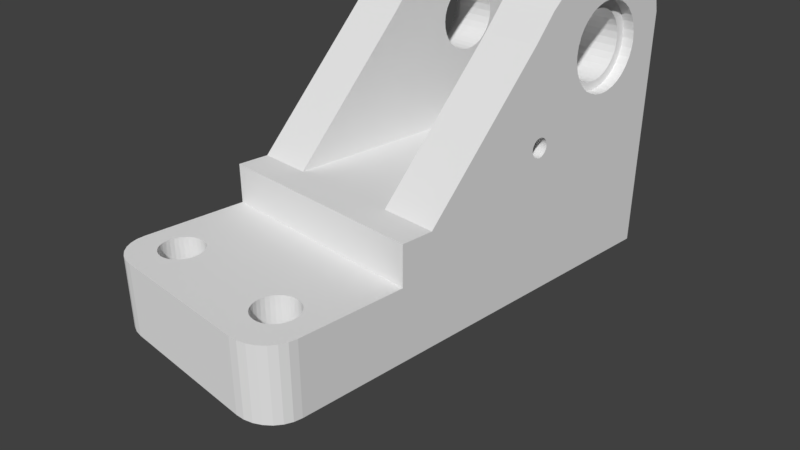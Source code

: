 # Source: 24.30.blend  (saved by Blender 2.79.0; exported with 4.5.12 LTS)
import bpy
from mathutils import Matrix  # noqa: F401  (used for matrix-valued properties, if any)

bpy.ops.wm.read_factory_settings(use_empty=True)
scene = bpy.context.scene
scene.name = 'Scene'

# ---- collections
col_collection_1 = bpy.data.collections.new('Collection 1'); scene.collection.children.link(col_collection_1)

# ---- materials (node trees are filled in below, after node groups)
mat_material = bpy.data.materials.new('Material')
mat_material.alpha_threshold = 0.0
mat_material.use_transparent_shadow = False
mat_material.roughness = 0.5
mat_material.line_color = (0.0, 0.0, 0.0, 1.0)

# ---- material node trees

# ---- world
world_world = bpy.data.worlds.new('World'); scene.world = world_world
world_world.color = (0.05088, 0.05088, 0.05088)
world_world.use_sun_shadow = False
world_world.sun_shadow_jitter_overblur = 0.0
world_world.cycles.sampling_method = 'MANUAL'

# ---- cameras
cam_camera = bpy.data.cameras.new('Camera')
cam_camera.clip_end = 100.0
cam_camera.lens = 35.0
cam_camera.sensor_width = 32.0
cam_camera.sensor_height = 18.0
cam_camera.ortho_scale = 7.314
cam_camera.dof.focus_distance = 0.0
cam_camera.dof.aperture_fstop = 128.0

# ---- meshes
me_cube = bpy.data.meshes.new('Cube')
me_cube.from_pydata([(0.6638, -1.0, -1.0), (0.6638, -1.0, 1.0), (-0.6638, -1.0, 1.0), (-0.6638, -1.0, -1.0), (1.0, -0.8522, -1.0), (1.0, -0.8522, -1.0), (0.9916, -0.8851, -1.0), (0.9667, -0.9163, -1.0), (0.9267, -0.9443, -1.0), (0.8734, -0.9677, -1.0), (0.8097, -0.9854, -1.0), (0.7386, -0.9963, -1.0), (-0.7386, -0.9963, -1.0), (-0.8097, -0.9854, -1.0), (-0.8734, -0.9677, -1.0), (-0.9267, -0.9443, -1.0), (-0.9667, -0.9163, -1.0), (-0.9916, -0.8851, -1.0), (-1.0, -0.8522, -1.0), (-1.0, -0.8522, -1.0), (-0.7759, -0.8522, -1.0), (-0.7575, -0.8629, -1.0), (-0.729, -0.874, -1.0), (-0.6965, -0.8823, -1.0), (-0.6613, -0.8875, -1.0), (-0.6246, -0.8892, -1.0), (-0.588, -0.8875, -1.0), (-0.5528, -0.8823, -1.0), (-0.5203, -0.874, -1.0), (-0.4918, -0.8629, -1.0), (-0.4734, -0.8522, -1.0), (0.4486, -0.8522, -1.0), (0.467, -0.8629, -1.0), (0.4954, -0.874, -1.0), (0.5279, -0.8823, -1.0), (0.5631, -0.8875, -1.0), (0.5998, -0.8892, -1.0), (0.6364, -0.8875, -1.0), (0.6717, -0.8823, -1.0), (0.7042, -0.874, -1.0), (0.7326, -0.8629, -1.0), (0.751, -0.8522, -1.0), (0.7386, -0.9963, 1.0), (1.0, -0.8522, 1.0), (0.7602, -0.8522, 1.0), (0.7418, -0.8629, 1.0), (0.7133, -0.874, 1.0), (0.6809, -0.8823, 1.0), (0.6456, -0.8875, 1.0), (0.609, -0.8892, 1.0), (0.5723, -0.8875, 1.0), (0.5371, -0.8823, 1.0), (0.5046, -0.874, 1.0), (0.4761, -0.8629, 1.0), (0.4578, -0.8522, 1.0), (-0.4643, -0.8522, 1.0), (-0.4826, -0.8629, 1.0), (-0.5111, -0.874, 1.0), (-0.5436, -0.8823, 1.0), (-0.5788, -0.8875, 1.0), (-0.6155, -0.8892, 1.0), (-0.6521, -0.8875, 1.0), (-0.6874, -0.8823, 1.0), (-0.7198, -0.874, 1.0), (-0.7483, -0.8629, 1.0), (-0.7667, -0.8522, 1.0), (-1.0, -0.8522, 1.0), (-1.0, -0.8522, 1.0), (-0.9916, -0.8851, 1.0), (-0.9667, -0.9163, 1.0), (-0.9267, -0.9443, 1.0), (-0.8734, -0.9677, 1.0), (-0.8097, -0.9854, 1.0), (-0.7386, -0.9963, 1.0), (0.8097, -0.9854, 1.0), (0.8734, -0.9677, 1.0), (0.9267, -0.9443, 1.0), (0.9667, -0.9163, 1.0), (0.9916, -0.8851, 1.0), (1.0, -0.8522, 1.0), (1.0, -0.4058, -1.0), (0.756, -0.8493, -1.0), (0.7733, -0.8337, -1.0), (0.784, -0.8169, -1.0), (0.7876, -0.7994, -1.0), (0.784, -0.7818, -1.0), (0.7733, -0.765, -1.0), (0.756, -0.7495, -1.0), (0.7326, -0.7359, -1.0), (0.7042, -0.7247, -1.0), (0.6717, -0.7164, -1.0), (0.6364, -0.7113, -1.0), (0.5998, -0.7095, -1.0), (0.5631, -0.7113, -1.0), (0.5279, -0.7164, -1.0), (0.4954, -0.7247, -1.0), (0.467, -0.7359, -1.0), (0.4436, -0.7495, -1.0), (0.4263, -0.765, -1.0), (0.4156, -0.7818, -1.0), (0.412, -0.7994, -1.0), (0.4156, -0.8169, -1.0), (0.4263, -0.8337, -1.0), (0.4436, -0.8493, -1.0), (-0.4685, -0.8493, -1.0), (-0.4511, -0.8337, -1.0), (-0.4404, -0.8169, -1.0), (-0.4368, -0.7994, -1.0), (-0.4404, -0.7818, -1.0), (-0.4511, -0.765, -1.0), (-0.4685, -0.7495, -1.0), (-0.4918, -0.7359, -1.0), (-0.5203, -0.7247, -1.0), (-0.5528, -0.7164, -1.0), (-0.588, -0.7113, -1.0), (-0.6246, -0.7095, -1.0), (-0.6613, -0.7113, -1.0), (-0.6965, -0.7164, -1.0), (-0.729, -0.7247, -1.0), (-0.7575, -0.7359, -1.0), (-0.7808, -0.7495, -1.0), (-0.7982, -0.765, -1.0), (-0.8089, -0.7818, -1.0), (-0.8125, -0.7994, -1.0), (-0.8089, -0.8169, -1.0), (-0.7982, -0.8337, -1.0), (-0.7808, -0.8493, -1.0), (-1.0, -0.4058, -1.0), (1.0, -0.4058, 1.0), (-1.0, -0.4058, 1.0), (-0.7717, -0.8493, 1.0), (-0.789, -0.8337, 1.0), (-0.7997, -0.8169, 1.0), (-0.8033, -0.7994, 1.0), (-0.7997, -0.7818, 1.0), (-0.789, -0.765, 1.0), (-0.7717, -0.7495, 1.0), (-0.7483, -0.7359, 1.0), (-0.7198, -0.7247, 1.0), (-0.6874, -0.7164, 1.0), (-0.6521, -0.7113, 1.0), (-0.6155, -0.7095, 1.0), (-0.5788, -0.7113, 1.0), (-0.5436, -0.7164, 1.0), (-0.5111, -0.7247, 1.0), (-0.4826, -0.7359, 1.0), (-0.4593, -0.7495, 1.0), (-0.4419, -0.765, 1.0), (-0.4312, -0.7818, 1.0), (-0.4276, -0.7994, 1.0), (-0.4312, -0.8169, 1.0), (-0.4419, -0.8337, 1.0), (-0.4593, -0.8493, 1.0), (0.4528, -0.8493, 1.0), (0.4354, -0.8337, 1.0), (0.4247, -0.8169, 1.0), (0.4211, -0.7994, 1.0), (0.4247, -0.7818, 1.0), (0.4354, -0.765, 1.0), (0.4528, -0.7495, 1.0), (0.4761, -0.7359, 1.0), (0.5046, -0.7247, 1.0), (0.5371, -0.7164, 1.0), (0.5723, -0.7113, 1.0), (0.609, -0.7095, 1.0), (0.6456, -0.7113, 1.0), (0.6809, -0.7164, 1.0), (0.7133, -0.7247, 1.0), (0.7418, -0.7359, 1.0), (0.7652, -0.7495, 1.0), (0.7825, -0.765, 1.0), (0.7932, -0.7818, 1.0), (0.7968, -0.7994, 1.0), (0.7932, -0.8169, 1.0), (0.7825, -0.8337, 1.0), (0.7652, -0.8493, 1.0), (1.0, 1.0, -1.0), (-1.0, 1.0, -1.0), (1.0, -0.4058, 2.1), (0.5, -0.4058, 2.1), (-2.98e-07, -0.4058, 2.1), (-0.5, -0.4058, 2.1), (-1.0, -0.4058, 2.1), (1.0, 1.0, 1.0), (-1.0, 1.0, 1.0), (-1.0, -0.3027, 2.1), (-1.0, -0.2686, 2.1), (-1.0, 0.6486, 2.1), (-1.0, 1.0, 2.1), (1.0, 1.0, 2.1), (1.0, 0.6485, 2.1), (1.0, -0.2686, 2.1), (1.0, -0.3027, 2.1), (0.5, -0.3027, 2.1), (-1.639e-07, -0.3027, 2.1), (-0.5, -0.3027, 2.1), (-0.5, 1.0, 2.1), (2.384e-07, 1.0, 2.1), (0.5, 1.0, 2.1), (-0.5, -0.2686, 2.1), (-1.0, 0.2759, 2.869), (-1.0, 0.283, 2.845), (-1.0, 0.2907, 2.83), (-1.0, 0.2986, 2.825), (-1.0, 0.2374, 5.696), (-1.0, 0.3239, 6.381), (-1.0, 0.4137, 6.919), (-1.0, 0.5141, 7.349), (-1.0, 0.6486, 7.485), (-1.0, 0.6486, 7.485), (-1.0, 0.6486, 6.301), (-1.0, 0.6327, 6.291), (-1.0, 0.5983, 6.223), (-1.0, 0.5665, 6.112), (-1.0, 0.5387, 5.964), (-1.0, 0.5158, 5.782), (-1.0, 0.4989, 5.576), (-1.0, 0.4884, 5.352), (-1.0, 0.4849, 5.118), (-1.0, 0.4884, 4.885), (-1.0, 0.2986, 3.356), (-1.0, 0.2907, 3.351), (-1.0, 0.283, 3.336), (-1.0, 0.2759, 3.311), (-1.0, 0.2698, 3.278), (-1.0, 0.2647, 3.238), (-1.0, 0.2609, 3.192), (-1.0, 0.2586, 3.142), (-1.0, 0.2578, 3.09), (-1.0, 0.2586, 3.038), (-1.0, 0.2609, 2.989), (-1.0, 0.2647, 2.943), (-1.0, 0.2698, 2.902), (-1.0, 0.6486, 3.936), (-1.0, 0.6685, 3.923), (-1.0, 0.7044, 3.946), (-1.0, 0.7388, 4.014), (-1.0, 0.7706, 4.125), (-1.0, 0.7984, 4.273), (-1.0, 0.8212, 4.454), (-1.0, 0.8382, 4.661), (-1.0, 0.8487, 4.885), (-1.0, 0.8522, 5.118), (-1.0, 0.8487, 5.352), (-1.0, 0.8382, 5.576), (-1.0, 0.8212, 5.782), (-1.0, 0.7984, 5.964), (-1.0, 0.7706, 6.112), (-1.0, 0.7388, 6.223), (-1.0, 0.7044, 6.291), (-1.0, 0.6685, 6.314), (-1.0, 0.6486, 7.485), (-1.0, 1.0, 5.696), (1.0, 1.0, 5.696), (1.0, 0.9732, 6.381), (1.0, 0.8971, 6.961), (1.0, 0.783, 7.349), (1.0, 0.6485, 7.485), (1.0, 0.6485, 7.485), (1.0, 0.6485, 6.312), (1.0, 0.6685, 6.325), (1.0, 0.7044, 6.302), (1.0, 0.7388, 6.234), (1.0, 0.7706, 6.124), (1.0, 0.7984, 5.975), (1.0, 0.8212, 5.794), (1.0, 0.8382, 5.587), (1.0, 0.8487, 5.363), (1.0, 0.8522, 5.13), (1.0, 0.8487, 4.897), (1.0, 0.8382, 4.673), (1.0, 0.8212, 4.466), (1.0, 0.7984, 4.285), (1.0, 0.7706, 4.136), (1.0, 0.7388, 4.026), (1.0, 0.7044, 3.958), (1.0, 0.6685, 3.935), (1.0, 0.6485, 3.948), (1.0, 0.5141, 7.349), (1.0, 0.4137, 6.919), (1.0, 0.3239, 6.381), (1.0, 0.2374, 5.696), (1.0, 0.2986, 2.822), (1.0, 0.2907, 2.827), (1.0, 0.283, 2.842), (1.0, 0.2759, 2.867), (1.0, 0.2698, 2.9), (1.0, 0.2647, 2.94), (1.0, 0.2609, 2.986), (1.0, 0.2586, 3.036), (1.0, 0.2578, 3.088), (1.0, 0.2586, 3.14), (1.0, 0.2609, 3.189), (1.0, 0.2647, 3.235), (1.0, 0.2698, 3.276), (1.0, 0.2759, 3.309), (1.0, 0.283, 3.333), (1.0, 0.2907, 3.348), (1.0, 0.2986, 3.354), (1.0, 0.5665, 4.136), (1.0, 0.5387, 4.285), (1.0, 0.5158, 4.466), (1.0, 0.4989, 4.673), (1.0, 0.4884, 4.897), (1.0, 0.4849, 5.13), (1.0, 0.4884, 5.363), (1.0, 0.4989, 5.587), (1.0, 0.5158, 5.794), (1.0, 0.5387, 5.975), (1.0, 0.5665, 6.124), (1.0, 0.5983, 6.234), (1.0, 0.6327, 6.302), (1.0, 0.6485, 7.485), (0.5, -0.2686, 2.1), (-2.98e-08, -0.2686, 2.1), (-1.0, 1.0, 6.385), (-0.5, 1.0, 6.385), (-0.5, 0.6486, 2.1), (1.043e-07, 0.6486, 2.1), (0.5, 0.6485, 2.1), (0.5, 1.0, 5.696), (-0.5, 0.2374, 5.696), (-0.729, 0.2698, 2.897), (-0.729, 0.2759, 2.864), (-0.7291, 0.283, 2.839), (-0.7291, 0.2907, 2.824), (-0.7291, 0.2986, 2.819), (-1.0, 0.3326, 2.943), (-1.0, 0.3364, 2.989), (-1.0, 0.3387, 3.038), (-1.0, 0.3395, 3.09), (-1.0, 0.3387, 3.142), (-1.0, 0.3364, 3.192), (-1.0, 0.3326, 3.238), (-1.0, 0.3275, 3.278), (-1.0, 0.3213, 3.311), (-1.0, 0.3143, 3.336), (-1.0, 0.3066, 3.351), (-1.0, 0.4989, 4.661), (-1.0, 0.5158, 4.454), (-1.0, 0.5387, 4.273), (-1.0, 0.5665, 4.125), (-1.0, 0.5983, 4.014), (-1.0, 0.6327, 3.946), (-1.0, 0.3066, 2.83), (-1.0, 0.3143, 2.845), (-1.0, 0.3213, 2.869), (-1.0, 0.3275, 2.902), (-0.5, 0.3239, 6.381), (-0.5, 0.4137, 6.919), (-0.5, 0.5141, 7.349), (-0.5, 0.6486, 7.485), (-0.5, 0.6486, 7.485), (-0.8809, 0.6327, 6.288), (-0.881, 0.5983, 6.22), (-0.8813, 0.5665, 6.11), (-0.8816, 0.5387, 5.961), (-0.882, 0.5158, 5.78), (-0.8824, 0.4989, 5.573), (-0.8829, 0.4884, 5.349), (-0.8834, 0.4849, 5.116), (-0.8839, 0.4884, 4.883), (-0.728, 0.2986, 3.35), (-0.728, 0.2907, 3.345), (-0.728, 0.283, 3.33), (-0.7281, 0.2759, 3.306), (-0.7282, 0.2698, 3.272), (-0.7282, 0.2647, 3.232), (-0.7283, 0.2609, 3.186), (-0.7285, 0.2586, 3.136), (-0.7286, 0.2578, 3.085), (-0.7287, 0.2586, 3.033), (-0.7288, 0.2609, 2.983), (-0.7289, 0.2647, 2.937), (-0.886, 0.6685, 3.921), (-0.8859, 0.7044, 3.944), (-0.8858, 0.7388, 4.012), (-0.8855, 0.7706, 4.122), (-0.8852, 0.7984, 4.271), (-0.8848, 0.8212, 4.452), (-0.8844, 0.8382, 4.659), (-0.8839, 0.8487, 4.883), (-0.8834, 0.8522, 5.116), (-0.8829, 0.8487, 5.349), (-0.8824, 0.8382, 5.573), (-0.882, 0.8212, 5.78), (-0.8816, 0.7984, 5.961), (-0.8813, 0.7706, 6.11), (-0.881, 0.7388, 6.22), (-0.8809, 0.7044, 6.288), (-0.8808, 0.6685, 6.311), (-0.5, 0.6486, 7.485), (-1.0, 0.783, 7.401), (1.0, 0.3066, 3.348), (1.0, 0.3143, 3.333), (1.0, 0.3213, 3.309), (1.0, 0.3275, 3.276), (1.0, 0.3326, 3.235), (1.0, 0.3364, 3.189), (1.0, 0.3387, 3.14), (1.0, 0.3395, 3.088), (1.0, 0.3387, 3.036), (1.0, 0.3364, 2.986), (1.0, 0.3326, 2.94), (1.0, 0.3275, 2.9), (1.0, 0.3213, 2.867), (1.0, 0.3143, 2.842), (1.0, 0.3066, 2.827), (1.0, 0.6327, 3.958), (1.0, 0.5983, 4.026), (0.5, 0.9732, 6.381), (0.5, 0.8971, 6.961), (0.5, 0.783, 7.349), (0.5, 0.6485, 7.485), (0.9004, 0.6685, 6.327), (0.9003, 0.7044, 6.304), (0.9002, 0.7388, 6.236), (0.8999, 0.7706, 6.126), (0.8996, 0.7984, 5.977), (0.8992, 0.8212, 5.796), (0.8988, 0.8382, 5.589), (0.8983, 0.8487, 5.365), (0.8978, 0.8522, 5.132), (0.8973, 0.8487, 4.899), (0.8968, 0.8382, 4.675), (0.8963, 0.8212, 4.468), (0.8959, 0.7984, 4.287), (0.8956, 0.7706, 4.138), (0.8954, 0.7388, 4.028), (0.8952, 0.7044, 3.96), (0.8952, 0.6685, 3.937), (0.5, 0.5141, 7.349), (0.5, 0.6485, 7.485), (0.5, 0.4137, 6.919), (0.5, 0.3239, 6.381), (0.5, 0.2374, 5.696), (0.6712, 0.2986, 2.829), (0.6712, 0.2907, 2.834), (0.6713, 0.283, 2.849), (0.6713, 0.2759, 2.874), (0.6714, 0.2698, 2.907), (0.6715, 0.2647, 2.947), (0.6716, 0.2609, 2.993), (0.6717, 0.2586, 3.043), (0.6718, 0.2578, 3.095), (0.6719, 0.2586, 3.147), (0.672, 0.2609, 3.196), (0.6721, 0.2647, 3.242), (0.6722, 0.2698, 3.283), (0.6723, 0.2759, 3.316), (0.6723, 0.283, 3.34), (0.6724, 0.2907, 3.355), (0.6724, 0.2986, 3.36), (0.8956, 0.5665, 4.138), (0.8959, 0.5387, 4.287), (0.8963, 0.5158, 4.468), (0.8968, 0.4989, 4.675), (0.8973, 0.4884, 4.899), (0.8978, 0.4849, 5.132), (0.8983, 0.4884, 5.365), (0.8988, 0.4989, 5.589), (0.8992, 0.5158, 5.796), (0.8996, 0.5387, 5.977), (0.8999, 0.5665, 6.126), (0.9002, 0.5983, 6.236), (0.9003, 0.6327, 6.304), (0.5, 0.6485, 7.485), (-0.5, 0.9732, 6.806), (-0.5, 0.8971, 7.163), (-0.5, 0.783, 7.401), (-0.5, 0.6486, 6.047), (-0.5, 0.6685, 6.06), (-0.5, 0.6967, 6.042), (-0.5, 0.7238, 5.989), (-0.5, 0.7488, 5.902), (-0.5, 0.7707, 5.785), (-0.5, 0.7887, 5.642), (-0.5, 0.802, 5.48), (-0.5, 0.8102, 5.303), (-0.5, 0.813, 5.12), (-0.5, 0.8102, 4.937), (-0.5, 0.802, 4.76), (-0.5, 0.7887, 4.598), (-0.5, 0.7707, 4.455), (-0.5, 0.7488, 4.338), (-0.5, 0.7238, 4.251), (-0.5, 0.6967, 4.198), (-0.5, 0.6685, 4.18), (-0.5, 0.6486, 4.193), (-1.0, 0.9732, 6.806), (0.5, 0.6485, 4.2), (0.5, 0.6685, 4.187), (0.5, 0.6967, 4.205), (0.5, 0.7238, 4.259), (0.5, 0.7488, 4.345), (0.5, 0.7707, 4.462), (0.5, 0.7887, 4.605), (0.5, 0.802, 4.767), (0.5, 0.8102, 4.944), (0.5, 0.813, 5.127), (0.5, 0.8102, 5.311), (0.5, 0.802, 5.487), (0.5, 0.7887, 5.65), (0.5, 0.7707, 5.792), (0.5, 0.7488, 5.909), (0.5, 0.7238, 5.996), (0.5, 0.6967, 6.049), (0.5, 0.6685, 6.067), (0.5, 0.6485, 6.055), (-0.5, 0.6404, 4.198), (-0.5, 0.6133, 4.251), (-0.5, 0.5883, 4.338), (-0.5, 0.5664, 4.455), (-0.5, 0.5484, 4.598), (-0.5, 0.5351, 4.76), (-0.5, 0.5268, 4.937), (-0.5, 0.5241, 5.12), (-0.5, 0.5268, 5.303), (-0.5, 0.5351, 5.48), (-0.5, 0.5484, 5.642), (-0.5, 0.5664, 5.785), (-0.5, 0.5883, 5.902), (-0.5, 0.6133, 5.989), (-0.5, 0.6404, 6.042), (-0.729, 0.2746, 2.902), (-0.729, 0.2843, 2.863), (-0.7291, 0.2884, 2.855), (-0.7291, 0.3066, 2.824), (-0.729, 0.3275, 2.897), (-0.7289, 0.3326, 2.937), (-0.7288, 0.3364, 2.983), (-0.7287, 0.3387, 3.033), (-0.7286, 0.3395, 3.085), (-0.7285, 0.3387, 3.136), (-0.7283, 0.3364, 3.186), (-0.7282, 0.3326, 3.232), (-0.7282, 0.3275, 3.272), (-0.7281, 0.3213, 3.306), (-0.728, 0.3143, 3.33), (-0.728, 0.3066, 3.345), (-0.8844, 0.4989, 4.659), (-0.8848, 0.5158, 4.452), (-0.8852, 0.5387, 4.271), (-0.8855, 0.5665, 4.122), (-0.8858, 0.5983, 4.012), (-0.8859, 0.6327, 3.944), (-0.7291, 0.3143, 2.839), (-0.729, 0.3213, 2.864), (-0.8815, 0.6133, 5.997), (-0.8817, 0.5883, 5.91), (-0.8819, 0.5664, 5.793), (-0.8822, 0.5484, 5.65), (-0.8826, 0.5351, 5.488), (-0.883, 0.5268, 5.312), (-0.8834, 0.5241, 5.128), (-0.8838, 0.5268, 4.945), (-0.728, 0.2913, 3.325), (-0.7281, 0.2843, 3.311), (-0.7281, 0.2779, 3.289), (-0.7282, 0.2722, 3.259), (-0.7283, 0.2676, 3.222), (-0.7284, 0.2641, 3.18), (-0.7284, 0.263, 3.156), (-0.7285, 0.2617, 3.112), (-0.7287, 0.262, 3.04), (-0.7288, 0.2641, 2.994), (-0.7289, 0.2676, 2.952), (-0.8854, 0.6685, 4.188), (-0.8854, 0.6967, 4.206), (-0.8853, 0.7238, 4.259), (-0.8851, 0.7488, 4.346), (-0.8848, 0.7707, 4.463), (-0.8845, 0.7887, 4.606), (-0.8842, 0.802, 4.768), (-0.8838, 0.8102, 4.945), (-0.8834, 0.813, 5.128), (-0.8826, 0.802, 5.488), (-0.8822, 0.7887, 5.65), (-0.8819, 0.7707, 5.793), (-0.8817, 0.7488, 5.91), (-0.8815, 0.7238, 5.997), (-0.8814, 0.6967, 6.05), (-1.0, 0.8971, 7.163), (0.8954, 0.5983, 4.028), (0.6724, 0.3066, 3.355), (0.6723, 0.3143, 3.34), (0.6723, 0.3213, 3.316), (0.6722, 0.3275, 3.283), (0.6721, 0.3326, 3.242), (0.672, 0.3364, 3.196), (0.6719, 0.3387, 3.147), (0.6718, 0.3395, 3.095), (0.6717, 0.3387, 3.043), (0.6716, 0.3364, 2.993), (0.6715, 0.3326, 2.947), (0.6714, 0.3275, 2.907), (0.6713, 0.3213, 2.874), (0.6713, 0.3143, 2.849), (0.6712, 0.3066, 2.834), (0.8952, 0.6327, 3.96), (0.8998, 0.6685, 6.059), (0.8997, 0.6967, 6.041), (0.8996, 0.7238, 5.988), (0.8994, 0.7488, 5.901), (0.8992, 0.7707, 5.784), (0.8989, 0.7887, 5.641), (0.8977, 0.813, 5.119), (0.8974, 0.8102, 4.935), (0.897, 0.802, 4.759), (0.8966, 0.7887, 4.597), (0.8963, 0.7707, 4.454), (0.8961, 0.7488, 4.337), (0.8959, 0.7238, 4.25), (0.8958, 0.6967, 4.197), (0.5, 0.6404, 6.049), (0.5, 0.6133, 5.996), (0.5, 0.5883, 5.909), (0.5, 0.5664, 5.792), (0.5, 0.5484, 5.65), (0.5, 0.5351, 5.487), (0.5, 0.5268, 5.311), (0.5, 0.5241, 5.127), (0.5, 0.5268, 4.944), (0.5, 0.5351, 4.767), (0.5, 0.5484, 4.605), (0.5, 0.5664, 4.462), (0.5, 0.5883, 4.345), (0.5, 0.6133, 4.259), (0.5, 0.6404, 4.205), (0.8963, 0.5664, 4.454), (0.8966, 0.5484, 4.597), (0.897, 0.5351, 4.759), (0.8974, 0.5268, 4.935), (0.8977, 0.5241, 5.119), (0.8981, 0.5268, 5.302), (0.8985, 0.5351, 5.479), (0.8989, 0.5484, 5.641), (0.8992, 0.5664, 5.784), (0.8994, 0.5883, 5.901), (0.8996, 0.6133, 5.988), (0.8997, 0.6404, 6.041), (-0.8813, 0.6685, 6.068), (-0.883, 0.8102, 5.312), (0.8957, 0.6685, 4.179), (0.8981, 0.8102, 5.302), (0.8985, 0.802, 5.479), (-0.8854, 0.6404, 4.206), (-0.8853, 0.6133, 4.259), (-0.8851, 0.5883, 4.346), (-0.8848, 0.5664, 4.463), (-0.8845, 0.5484, 4.606), (-0.8842, 0.5351, 4.768), (-0.8814, 0.6404, 6.05), (-0.729, 0.2779, 2.885), (-0.7291, 0.3014, 2.846), (-0.7291, 0.2952, 2.846), (-0.7291, 0.2913, 2.849), (-0.7289, 0.329, 2.947), (-0.7289, 0.3297, 2.952), (-0.7288, 0.3331, 2.994), (-0.7287, 0.3352, 3.04), (-0.7286, 0.336, 3.087), (-0.7284, 0.335, 3.141), (-0.7283, 0.3297, 3.222), (-0.7283, 0.3297, 3.222), (-0.7282, 0.325, 3.259), (-0.7281, 0.3194, 3.289), (-0.7281, 0.3129, 3.311), (-0.728, 0.3025, 3.327), (-0.7291, 0.3059, 2.849), (-0.729, 0.3129, 2.863), (-0.729, 0.3194, 2.885), (-0.728, 0.2986, 3.33), (-0.7284, 0.2622, 3.139), (-0.7286, 0.2613, 3.087), (-0.7289, 0.2722, 2.915), (0.8961, 0.5883, 4.337), (0.8959, 0.6133, 4.25), (0.8958, 0.6404, 4.197), (0.6716, 0.2647, 2.993), (0.6713, 0.2817, 2.877), (0.6714, 0.2779, 2.891), (0.6714, 0.2722, 2.921), (0.6715, 0.2676, 2.958), (0.6716, 0.2641, 3.0), (0.6717, 0.262, 3.045), (0.6718, 0.2613, 3.093), (0.6719, 0.262, 3.14), (0.672, 0.2641, 3.186), (0.672, 0.2647, 3.192), (0.6723, 0.2944, 3.333), (0.6721, 0.2704, 3.25), (0.6722, 0.2722, 3.264), (0.6722, 0.2779, 3.295), (0.6723, 0.2843, 3.317), (0.6723, 0.2913, 3.331), (0.6723, 0.2986, 3.336), (0.6723, 0.3059, 3.331), (0.6723, 0.31, 3.323), (-0.5861, 0.2947, 3.046), (-0.5861, 0.2959, 3.042), (-0.7291, 0.2986, 2.844), (-0.5861, 0.2972, 3.039), (-0.7289, 0.325, 2.915), (-0.7285, 0.3352, 3.134), (-0.7284, 0.3339, 3.163), (-0.7284, 0.3328, 3.184), (-0.7281, 0.3129, 3.311), (-0.5859, 0.2972, 3.131), (-0.5859, 0.2959, 3.128), (-0.5859, 0.2986, 3.132), (-0.5859, 0.2947, 3.124), (-0.5859, 0.2936, 3.118), (-0.5859, 0.2927, 3.111), (-0.586, 0.292, 3.103), (-0.586, 0.2915, 3.085), (-0.7285, 0.262, 3.134), (-0.586, 0.2916, 3.076), (-0.586, 0.292, 3.067), (-0.5861, 0.2927, 3.059), (-0.5861, 0.2936, 3.052), (0.6723, 0.3155, 3.308), (0.6722, 0.3194, 3.295), (0.6722, 0.325, 3.264), (0.6721, 0.3297, 3.228), (0.672, 0.332, 3.199), (0.6719, 0.3349, 3.148), (0.6719, 0.3352, 3.14), (0.6718, 0.336, 3.093), (0.6717, 0.3352, 3.045), (0.6716, 0.3331, 3.0), (0.6715, 0.3297, 2.958), (0.6715, 0.3289, 2.951), (0.6714, 0.3208, 2.898), (0.6714, 0.3194, 2.891), (0.6713, 0.3129, 2.868), (0.6713, 0.3059, 2.854), (0.6713, 0.2986, 2.85), (0.6713, 0.2913, 2.854), (0.6713, 0.2896, 2.858), (0.6713, 0.2856, 2.866), (0.6713, 0.2843, 2.868), (0.6721, 0.2662, 3.21), (0.6721, 0.2691, 3.239), (0.6723, 0.3129, 3.317), (-0.5861, 0.2986, 3.038), (-0.5861, 0.3046, 3.059), (-0.586, 0.3052, 3.067), (-0.586, 0.3056, 3.076), (-0.586, 0.3058, 3.085), (-0.586, 0.3056, 3.094), (-0.7284, 0.3331, 3.18), (-0.5859, 0.3046, 3.111), (-0.5859, 0.3037, 3.118), (-0.5859, 0.3026, 3.124), (-0.5859, 0.3014, 3.128), (-0.728, 0.3059, 3.325), (-0.5861, 0.3, 3.039), (-0.5861, 0.3014, 3.042), (-0.5861, 0.3026, 3.046), (-0.5861, 0.3037, 3.052), (-0.586, 0.2916, 3.094), (0.672, 0.3335, 3.178), (0.672, 0.3331, 3.186), (0.6714, 0.325, 2.921), (0.6721, 0.2676, 3.228), (-0.586, 0.3052, 3.103), (-0.5859, 0.3, 3.131), (-1.0, 1.0, 2.1), (-1.0, 1.0, 1.0), (-1.0, 1.0, 6.385), (-1.0, 1.0, 6.385), (-1.0, 1.0, 5.696), (0.5621, 0.3059, 3.094), (0.5621, 0.3058, 3.085), (0.562, 0.3053, 3.076), (0.5621, 0.3058, 3.103), (0.562, 0.3047, 3.068), (0.5621, 0.3038, 3.128), (0.5621, 0.3053, 3.112), (0.562, 0.3038, 3.061), (0.562, 0.3014, 3.051), (0.5622, 0.2946, 3.134), (0.5621, 0.3047, 3.121), (0.562, 0.3027, 3.055), (0.562, 0.2946, 3.055), (0.5622, 0.3001, 3.141), (0.562, 0.2972, 3.048), (0.5621, 0.2915, 3.103), (0.5622, 0.2972, 3.141), (0.5622, 0.3027, 3.134), (0.562, 0.3001, 3.048), (0.562, 0.2959, 3.051), (0.5621, 0.2926, 3.121), (0.562, 0.2919, 3.076), (0.5622, 0.2959, 3.138), (0.5622, 0.2986, 3.142), (0.5622, 0.3014, 3.138), (0.562, 0.2986, 3.047), (0.5621, 0.2919, 3.112), (0.5621, 0.2935, 3.128), (0.5621, 0.2914, 3.094), (0.562, 0.2926, 3.068), (0.562, 0.2935, 3.061), (0.5621, 0.2915, 3.085)], [], [(0, 1, 2, 3), (4, 5, 6, 7, 8, 9, 10, 11, 0, 3, 12, 13, 14, 15, 16, 17, 18, 19, 20, 21, 22, 23, 24, 25, 26, 27, 28, 29, 30, 31, 32, 33, 34, 35, 36, 37, 38, 39, 40, 41), (11, 42, 1, 0), (43, 44, 45, 46, 47, 48, 49, 50, 51, 52, 53, 54, 55, 56, 57, 58, 59, 60, 61, 62, 63, 64, 65, 66, 67, 68, 69, 70, 71, 72, 73, 2, 1, 42, 74, 75, 76, 77, 78, 79), (3, 2, 73, 12), (80, 4, 41, 81, 82, 83, 84, 85, 86, 87, 88, 89, 90, 91, 92, 93, 94, 95, 96, 97, 98, 99, 100, 101, 102, 103, 31, 30, 104, 105, 106, 107, 108, 109, 110, 111, 112, 113, 114, 115, 116, 117, 118, 119, 120, 121, 122, 123, 124, 125, 126, 20, 19, 127), (4, 43, 79, 5), (5, 79, 78, 6), (6, 78, 77, 7), (7, 77, 76, 8), (8, 76, 75, 9), (9, 75, 74, 10), (10, 74, 42, 11), (12, 73, 72, 13), (13, 72, 71, 14), (14, 71, 70, 15), (15, 70, 69, 16), (16, 69, 68, 17), (17, 68, 67, 18), (18, 67, 66, 19), (22, 21, 64, 63), (23, 22, 63, 62), (24, 23, 62, 61), (25, 24, 61, 60), (26, 25, 60, 59), (27, 26, 59, 58), (28, 27, 58, 57), (29, 28, 57, 56), (29, 56, 55, 152, 104, 30), (33, 32, 53, 52), (34, 33, 52, 51), (35, 34, 51, 50), (36, 35, 50, 49), (37, 36, 49, 48), (38, 37, 48, 47), (39, 38, 47, 46), (40, 39, 46, 45), (45, 44, 175, 81, 41, 40), (128, 129, 66, 65, 130, 131, 132, 133, 134, 135, 136, 137, 138, 139, 140, 141, 142, 143, 144, 145, 146, 147, 148, 149, 150, 151, 152, 55, 54, 153, 154, 155, 156, 157, 158, 159, 160, 161, 162, 163, 164, 165, 166, 167, 168, 169, 170, 171, 172, 173, 174, 175, 44, 43), (176, 80, 127, 177), (80, 128, 43, 4), (82, 81, 175, 174), (83, 82, 174, 173), (84, 83, 173, 172), (85, 84, 172, 171), (86, 85, 171, 170), (87, 86, 170, 169), (88, 87, 169, 168), (89, 88, 168, 167), (90, 89, 167, 166), (91, 90, 166, 165), (92, 91, 165, 164), (93, 92, 164, 163), (94, 93, 163, 162), (95, 94, 162, 161), (96, 95, 161, 160), (97, 96, 160, 159), (98, 97, 159, 158), (99, 98, 158, 157), (100, 99, 157, 156), (101, 100, 156, 155), (102, 101, 155, 154), (103, 102, 154, 153), (103, 153, 54, 53, 32, 31), (105, 104, 152, 151), (106, 105, 151, 150), (107, 106, 150, 149), (108, 107, 149, 148), (109, 108, 148, 147), (110, 109, 147, 146), (111, 110, 146, 145), (112, 111, 145, 144), (113, 112, 144, 143), (114, 113, 143, 142), (115, 114, 142, 141), (116, 115, 141, 140), (117, 116, 140, 139), (118, 117, 139, 138), (119, 118, 138, 137), (120, 119, 137, 136), (121, 120, 136, 135), (122, 121, 135, 134), (123, 122, 134, 133), (124, 123, 133, 132), (125, 124, 132, 131), (126, 125, 131, 130), (126, 130, 65, 64, 21, 20), (19, 66, 129, 127), (129, 128, 178, 179, 180, 181, 182), (183, 176, 177, 184), (176, 183, 128, 80), (127, 129, 184, 177), (184, 129, 182, 185, 186, 187, 188), (128, 183, 189, 190, 191, 192, 178), (192, 193, 179, 178), (193, 194, 180, 179), (194, 195, 181, 180), (195, 185, 182, 181), (183, 184, 188, 196, 197, 198, 189), (199, 186, 185, 195), (200, 201, 202, 203, 187, 186, 204, 205, 206, 207, 208, 209, 210, 211, 212, 213, 214, 215, 216, 217, 218, 219, 220, 221, 222, 223, 224, 225, 226, 227, 228, 229, 230, 231, 232), (188, 187, 233, 234, 235, 236, 237, 238, 239, 240, 241, 242, 243, 244, 245, 246, 247, 248, 249, 250, 210, 209, 251, 252), (190, 189, 253, 254, 255, 256, 257, 258, 259, 260, 261, 262, 263, 264, 265, 266, 267, 268, 269, 270, 271, 272, 273, 274, 275, 276, 277), (278, 279, 280, 281, 191, 190, 282, 283, 284, 285, 286, 287, 288, 289, 290, 291, 292, 293, 294, 295, 296, 297, 298, 299, 300, 301, 302, 303, 304, 305, 306, 307, 308, 309, 310, 311, 259, 258, 312), (191, 313, 193, 192), (313, 314, 194, 193), (314, 199, 195, 194), (196, 188, 252, 315, 316), (197, 196, 317, 318), (198, 197, 318, 319), (189, 198, 320, 253), (186, 199, 321, 204), (200, 232, 322, 323), (201, 200, 323, 324), (202, 201, 324, 325), (203, 202, 325, 326), (327, 328, 329, 330, 331, 332, 333, 334, 335, 336, 337, 220, 219, 338, 339, 340, 341, 342, 343, 233, 187, 203, 344, 345, 346, 347), (204, 321, 348, 205), (205, 348, 349, 206), (206, 349, 350, 207), (207, 350, 351, 208), (352, 209, 208, 351), (211, 210, 250, 390, 353), (212, 211, 353, 354), (213, 212, 354, 355), (214, 213, 355, 356), (215, 214, 356, 357), (216, 215, 357, 358), (217, 216, 358, 359), (218, 217, 359, 360), (219, 218, 360, 361), (221, 220, 362, 363), (222, 221, 363, 364), (223, 222, 364, 365), (224, 223, 365, 366), (225, 224, 366, 367), (226, 225, 367, 368), (227, 226, 368, 369), (228, 227, 369, 370), (229, 228, 370, 371), (230, 229, 371, 372), (231, 230, 372, 373), (232, 231, 373, 322), (234, 233, 343, 545, 374), (235, 234, 374, 375), (236, 235, 375, 376), (237, 236, 376, 377), (238, 237, 377, 378), (239, 238, 378, 379), (240, 239, 379, 380), (241, 240, 380, 381), (242, 241, 381, 382), (243, 242, 382, 383), (244, 243, 383, 384), (245, 244, 384, 385), (246, 245, 385, 386), (247, 246, 386, 387), (248, 247, 387, 388), (249, 248, 388, 389), (250, 249, 389, 390), (391, 251, 209, 352), (251, 392, 252), (299, 298, 393, 394, 395, 396, 397, 398, 399, 400, 401, 402, 403, 404, 405, 406, 407, 282, 190, 277, 408, 409), (253, 320, 410, 254), (254, 410, 411, 255), (255, 411, 412, 256), (256, 412, 413, 257), (257, 413, 466, 258), (259, 311, 465, 414, 260), (261, 260, 414, 415), (262, 261, 415, 416), (263, 262, 416, 417), (264, 263, 417, 418), (265, 264, 418, 419), (266, 265, 419, 420), (267, 266, 420, 421), (268, 267, 421, 422), (269, 268, 422, 423), (270, 269, 423, 424), (271, 270, 424, 425), (272, 271, 425, 426), (273, 272, 426, 427), (274, 273, 427, 428), (275, 274, 428, 429), (276, 275, 429, 430), (276, 430, 599, 408, 277), (431, 278, 312, 432), (433, 279, 278, 431), (434, 280, 279, 433), (435, 281, 280, 434), (313, 191, 281, 435), (283, 282, 436, 437), (284, 283, 437, 438), (285, 284, 438, 439), (286, 285, 439, 440), (287, 286, 440, 441), (288, 287, 441, 442), (289, 288, 442, 443), (290, 289, 443, 444), (291, 290, 444, 445), (292, 291, 445, 446), (293, 292, 446, 447), (294, 293, 447, 448), (295, 294, 448, 449), (296, 295, 449, 450), (297, 296, 450, 451), (298, 297, 451, 452), (300, 299, 453, 454), (301, 300, 454, 455), (302, 301, 455, 456), (303, 302, 456, 457), (304, 303, 457, 458), (305, 304, 458, 459), (306, 305, 459, 460), (307, 306, 460, 461), (308, 307, 461, 462), (309, 308, 462, 463), (310, 309, 463, 464), (311, 310, 464, 465), (258, 466, 432, 312), (319, 318, 314, 313), (318, 317, 199, 314), (317, 196, 316, 467, 468, 469, 391, 352, 470, 471, 472, 473, 474, 475, 476, 477, 478, 479, 480, 481, 482, 483, 484, 485, 486, 487, 488), (489, 315, 252), (316, 315, 489, 467), (198, 319, 490, 491, 492, 493, 494, 495, 496, 497, 498, 499, 500, 501, 502, 503, 504, 505, 506, 507, 508, 466, 413, 412, 411, 410, 320), (199, 317, 488, 509, 510, 511, 512, 513, 514, 515, 516, 517, 518, 519, 520, 521, 522, 523, 470, 352, 351, 350, 349, 348, 321), (653, 525, 526, 326, 325, 324, 323, 322, 373, 524), (344, 203, 326, 527), (327, 347, 528, 529), (328, 327, 529, 530), (329, 328, 530, 531), (330, 329, 531, 532), (331, 330, 532, 533), (332, 331, 533, 534), (333, 332, 534, 535), (334, 333, 535, 536), (335, 334, 536, 537), (336, 335, 537, 538), (337, 336, 538, 539), (220, 337, 539, 362), (338, 219, 361, 540), (339, 338, 540, 541), (340, 339, 541, 542), (341, 340, 542, 543), (342, 341, 543, 544), (343, 342, 544, 545), (345, 344, 527, 546), (346, 345, 546, 547), (347, 346, 547, 528), (648, 647, 646, 567, 568, 569, 570, 571, 572, 573, 574, 575, 384, 383, 382, 381, 380, 379, 378, 377, 376, 375, 374, 545, 544, 543, 542, 541, 540, 361, 360, 554, 555, 651, 650, 649), (558, 559, 560, 561, 562, 369, 368, 367, 366, 365, 364, 363, 362, 539, 668, 672, 556, 557), (369, 563, 674, 564, 565, 566, 675, 524, 373, 372, 371, 370), (652, 548, 549, 550, 551, 552, 553, 554, 360, 359, 358, 357, 356, 355, 354, 353, 390, 389, 388, 387, 386, 385, 384, 575, 642, 576, 577, 578, 579, 580, 581, 641), (469, 392, 251, 391), (392, 582, 252), (299, 409, 583, 453), (393, 298, 452, 584), (394, 393, 584, 585), (395, 394, 585, 586), (396, 395, 586, 587), (397, 396, 587, 588), (398, 397, 588, 589), (399, 398, 589, 590), (400, 399, 590, 591), (401, 400, 591, 592), (402, 401, 592, 593), (403, 402, 593, 594), (404, 403, 594, 595), (405, 404, 595, 596), (406, 405, 596, 597), (407, 406, 597, 598), (282, 407, 598, 436), (409, 408, 599, 583), (419, 418, 417, 416, 415, 414, 465, 464, 463, 462, 461, 460, 459, 458, 633, 634, 635, 636, 637, 638, 639, 640, 600, 601, 602, 603, 604, 605, 645, 644, 606, 420), (430, 429, 428, 427, 426, 425, 424, 423, 422, 421, 420, 606, 607, 608, 609, 610, 611, 612, 613, 643, 678, 677, 676, 629, 630, 631, 632, 633, 458, 457, 456, 455, 454, 453, 583, 599), (319, 313, 435, 434, 433, 431, 432, 466, 508, 614, 615, 616, 617, 618, 619, 620, 621, 622, 623, 624, 625, 626, 627, 628, 490), (439, 438, 680, 681, 682, 683, 679, 441, 440), (442, 441, 679, 684, 685, 686, 687, 688, 689, 447, 446, 445, 444, 443), (690, 450, 449, 448, 447, 691, 692, 693, 694, 695), (451, 450, 690, 696, 697, 698, 586, 585, 584, 452), (467, 489, 582, 468), (468, 582, 392, 469), (470, 523, 652, 641, 471), (641, 581, 472, 471), (581, 580, 473, 472), (580, 579, 474, 473), (579, 578, 475, 474), (578, 577, 476, 475), (577, 576, 477, 476), (576, 642, 478, 477), (642, 575, 479, 478), (575, 574, 480, 479), (574, 573, 481, 480), (573, 572, 482, 481), (572, 571, 483, 482), (571, 570, 484, 483), (570, 569, 485, 484), (569, 568, 486, 485), (568, 567, 487, 486), (487, 567, 646, 509, 488), (582, 489, 252), (490, 628, 678, 643, 491), (492, 491, 643, 613), (493, 492, 613, 612), (494, 493, 612, 611), (495, 494, 611, 610), (496, 495, 610, 609), (497, 496, 609, 608), (498, 497, 608, 607), (499, 498, 607, 606), (500, 499, 606, 644), (501, 500, 644, 645), (502, 501, 645, 605), (503, 502, 605, 604), (504, 503, 604, 603), (505, 504, 603, 602), (506, 505, 602, 601), (507, 506, 601, 600), (646, 647, 510, 509), (647, 648, 511, 510), (648, 649, 512, 511), (649, 650, 513, 512), (650, 651, 514, 513), (651, 555, 515, 514), (555, 554, 516, 515), (554, 553, 517, 516), (553, 552, 518, 517), (552, 551, 519, 518), (551, 550, 520, 519), (550, 549, 521, 520), (549, 548, 522, 521), (548, 652, 523, 522), (670, 671, 703, 657, 528, 547, 546, 527, 326, 654, 669), (655, 326, 526, 656), (528, 657, 658, 659, 660, 661, 704, 662, 534, 533, 532, 531, 530, 529), (664, 665, 666, 707, 667, 539, 538, 537, 536, 535, 534, 663), (369, 562, 673), (369, 673, 716, 563), (587, 586, 721, 722, 723, 724, 725, 589, 588), (592, 591, 590, 589, 726, 727, 728, 729, 730, 731, 732, 595, 594, 593), (436, 598, 597, 596, 595, 733, 734, 735, 736, 737, 738, 739, 438, 437), (614, 508, 507, 600, 640), (615, 614, 640, 639), (616, 615, 639, 638), (617, 616, 638, 637), (618, 617, 637, 636), (619, 618, 636, 635), (620, 619, 635, 634), (621, 620, 634, 633), (622, 621, 633, 632), (623, 622, 632, 631), (624, 623, 631, 630), (625, 624, 630, 629), (626, 625, 629, 676), (627, 626, 676, 677), (628, 627, 677, 678), (675, 720, 699, 653, 524), (525, 653, 699, 700), (525, 700, 702, 656, 526), (326, 655, 701, 654), (656, 702, 745, 701, 655), (534, 662, 705), (663, 534, 706), (539, 667, 756, 668), (557, 556, 708, 709), (556, 672, 710, 708), (558, 557, 709, 711), (559, 558, 711, 712), (560, 559, 712, 713), (561, 560, 713, 714), (561, 714, 761, 716, 673, 562), (674, 563, 716, 761, 715), (565, 564, 717, 718), (564, 674, 715, 717), (566, 565, 718, 719), (675, 566, 719, 720), (438, 740, 741, 680), (447, 689, 742), (691, 447, 743), (586, 698, 744, 721), (654, 701, 745, 757, 669), (657, 703, 760, 746, 658), (659, 658, 746, 747), (660, 659, 747, 748), (661, 660, 748, 749), (704, 661, 749, 750), (534, 705, 751, 706), (705, 662, 704, 750, 766, 751), (663, 706, 751, 766, 752, 664), (665, 664, 752, 753), (666, 665, 753, 754), (707, 666, 754, 755), (707, 755, 767, 756, 667), (670, 669, 757, 758), (671, 670, 758, 759), (703, 671, 759, 760), (708, 710, 767, 755, 754, 753, 752, 766, 750, 749, 748, 747, 746, 760, 759, 758, 757, 745, 702, 700, 699, 720, 719, 718, 717, 715, 761, 714, 713, 712, 711, 709), (762, 589, 725, 763), (589, 762, 726), (733, 595, 732, 764), (740, 438, 739), (743, 447, 742, 765), (756, 767, 710, 672, 668), (729, 728, 773, 774), (730, 729, 774, 775), (728, 727, 776, 773), (731, 730, 775, 777), (779, 776, 727, 726, 762, 763), (777, 780, 764, 732, 731), (783, 779, 763, 725, 724), (780, 784, 734, 733, 764), (724, 723, 778, 783), (735, 734, 784, 781), (723, 722, 790, 778), (736, 735, 781, 791), (794, 802, 803, 785, 792, 787, 798, 791, 781, 784, 780, 777, 775, 774, 773, 776, 779, 783, 778, 790, 797, 786, 796, 789, 795, 782, 800, 793, 799, 788, 801, 804), (797, 790, 722, 721, 744), (737, 736, 791, 798), (792, 785, 681, 680, 741), (787, 792, 741, 740, 739, 738), (694, 693, 782, 795), (695, 694, 795, 789), (697, 696, 796, 786), (789, 796, 696, 690, 695), (786, 797, 744, 698, 697), (738, 737, 798, 787), (682, 681, 785, 803), (688, 687, 788, 799), (799, 793, 765, 742, 689, 688), (693, 692, 800, 782), (793, 800, 692, 691, 743, 765), (687, 686, 801, 788), (802, 794, 684, 679, 683), (683, 682, 803, 802), (686, 685, 804, 801), (685, 684, 794, 804), (768, 769, 770, 771, 772)])
me_cube.materials.append(mat_material)
me_cube.use_remesh_preserve_volume = False
me_cube.use_remesh_preserve_attributes = False
me_cube.use_mirror_vertex_groups = False
me_cube.update()

# ---- objects
ob_cube = bpy.data.objects.new('Cube', me_cube)
ob_camera = bpy.data.objects.new('Camera', cam_camera)

# ---- transforms, parenting, visibility, modifiers, constraints
ob_cube.location = (0.0, 0.439, 0.0)
ob_cube.scale = (1.529, 3.192, 0.4905)
ob_cube.lock_rotations_4d = False
ob_cube.empty_display_type = 'ARROWS'
ob_cube.lineart.crease_threshold = 0.0
ob_camera.location = (7.481, -6.508, 5.344)
ob_camera.rotation_euler = (1.109, 0.0, 0.8149)
ob_camera.lock_rotations_4d = False
ob_camera.empty_display_type = 'ARROWS'
ob_camera.color = (0.0, 0.0, 0.0, 0.0)
ob_camera.display_type = 'WIRE'
ob_camera.lineart.crease_threshold = 0.0

# ---- collection membership
col_collection_1.objects.link(ob_cube)
col_collection_1.objects.link(ob_camera)

# ---- scene / render settings (as saved in the file)
scene.camera = ob_camera
scene.frame_start = 1; scene.frame_end = 250; scene.frame_set(1)
scene.render.engine = 'BLENDER_EEVEE_NEXT'
scene.render.resolution_percentage = 50
scene.render.dither_intensity = 0.0
scene.cycles.use_denoising = False
scene.cycles.samples = 128
scene.cycles.sampling_pattern = 'TABULATED_SOBOL'
scene.cycles.use_adaptive_sampling = False
scene.cycles.use_light_tree = False
scene.cycles.blur_glossy = 0.0
scene.cycles.sample_clamp_indirect = 0.0
scene.view_settings.view_transform = 'Standard'
bpy.context.view_layer.update()

# ---- added for rendering (the .blend has no usable light): sun
light_auto_sun = bpy.data.lights.new('AutoSun', 'SUN')
light_auto_sun.energy = 3.0
light_auto_sun.angle = 0.0523599
ob_auto_sun = bpy.data.objects.new('AutoSun', light_auto_sun)
scene.collection.objects.link(ob_auto_sun)
ob_auto_sun.rotation_euler = (0.872665, 0.174533, 0.523599)
bpy.context.view_layer.update()
